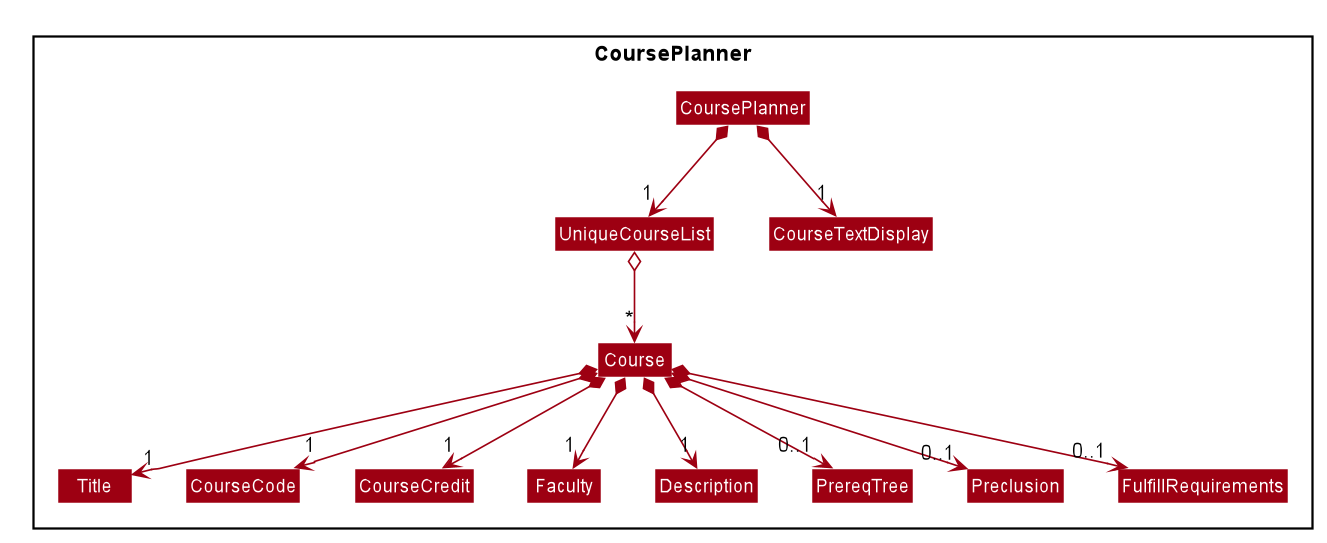

The diagram above was rendered by PlantUML. Its source (embedded in the PNG):
@startuml








skinparam BackgroundColor #FFFFFFF

skinparam Shadowing false

skinparam Class {
    FontColor #FFFFFF
    BorderThickness 1
    BorderColor #FFFFFF
    StereotypeFontColor #FFFFFF
    FontName Arial
    ClassAttributeFontColor #FFFFFFF
}

skinparam Actor {
    BorderColor #000000
    Color #000000
    FontName Arial
}

skinparam Sequence {
    MessageAlign center
    BoxFontSize 15
    BoxPadding 0
    BoxFontColor #FFFFFF
    FontName Arial
}

skinparam Participant {
    FontColor #FFFFFFF
    Padding 20
}

skinparam MinClassWidth 50
skinparam ParticipantPadding 10
skinparam Shadowing false
skinparam DefaultTextAlignment center
skinparam packageStyle Rectangle

hide circle
hide footer
hide members
skinparam arrowThickness 1.1
skinparam arrowColor #9D0012
skinparam classBackgroundColor #9D0012

Package CoursePlanner <<Rectangle>> {
    Class CoursePlanner
    Class UniqueCourseList
    Class Course
    Class CourseTextDisplay

    Class Title
    Class CourseCode
    Class CourseCredit
    Class Faculty
    Class Description
    Class PrereqTree
    Class Preclusion
    Class FulfillRequirements
}

Course *-down-> "1" Title
Course *-down-> "1" CourseCode
Course *-down-> "1" CourseCredit
Course *-down-> "1" Faculty
Course *-down-> "1" Description
Course *-down-> "0..1" PrereqTree
Course *-down-> "0..1" Preclusion
Course *-down-> "0..1" FulfillRequirements
UniqueCourseList o-down-> "*" Course
CoursePlanner *-down-> "1" UniqueCourseList
CoursePlanner *-down-> "1" CourseTextDisplay
@enduml